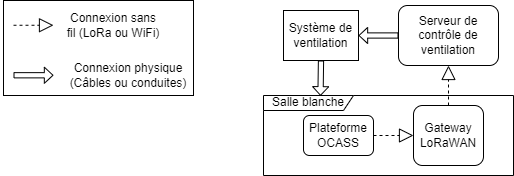

The diagram above was exported from draw.io. Its source (the exported page's mxGraphModel, read from the mxfile embedded in the PNG):
<mxGraphModel dx="614" dy="296" grid="1" gridSize="10" guides="1" tooltips="1" connect="1" arrows="1" fold="1" page="1" pageScale="1" pageWidth="1169" pageHeight="827" math="0" shadow="0">
  <root>
    <mxCell id="0" />
    <mxCell id="1" parent="0" />
    <mxCell id="KzWqX3hZPHvttPkqPzAc-1" value="Plateforme OCASS" style="rounded=1;whiteSpace=wrap;html=1;" vertex="1" parent="1">
      <mxGeometry x="380" y="280" width="70" height="40" as="geometry" />
    </mxCell>
    <mxCell id="KzWqX3hZPHvttPkqPzAc-3" value="Gateway LoRaWAN" style="rounded=1;whiteSpace=wrap;html=1;" vertex="1" parent="1">
      <mxGeometry x="490" y="270" width="70" height="60" as="geometry" />
    </mxCell>
    <mxCell id="KzWqX3hZPHvttPkqPzAc-4" value="Serveur de contrôle de ventilation" style="rounded=1;whiteSpace=wrap;html=1;" vertex="1" parent="1">
      <mxGeometry x="475" y="170" width="100" height="60" as="geometry" />
    </mxCell>
    <mxCell id="KzWqX3hZPHvttPkqPzAc-7" value="Système de ventilation" style="rounded=0;whiteSpace=wrap;html=1;" vertex="1" parent="1">
      <mxGeometry x="360" y="175" width="75" height="50" as="geometry" />
    </mxCell>
    <mxCell id="KzWqX3hZPHvttPkqPzAc-10" value="" style="shape=flexArrow;endArrow=classic;html=1;rounded=0;width=5.238095238095238;endSize=2.557142857142857;endWidth=9.886621315192743;entryX=1;entryY=0.5;entryDx=0;entryDy=0;exitX=0;exitY=0.5;exitDx=0;exitDy=0;" edge="1" parent="1" source="KzWqX3hZPHvttPkqPzAc-4" target="KzWqX3hZPHvttPkqPzAc-7">
      <mxGeometry width="50" height="50" relative="1" as="geometry">
        <mxPoint x="620" y="270" as="sourcePoint" />
        <mxPoint x="670" y="220" as="targetPoint" />
      </mxGeometry>
    </mxCell>
    <mxCell id="KzWqX3hZPHvttPkqPzAc-12" value="" style="endArrow=block;dashed=1;endFill=0;endSize=12;html=1;rounded=0;exitX=1;exitY=0.5;exitDx=0;exitDy=0;entryX=0;entryY=0.5;entryDx=0;entryDy=0;" edge="1" parent="1" source="KzWqX3hZPHvttPkqPzAc-1" target="KzWqX3hZPHvttPkqPzAc-3">
      <mxGeometry width="160" relative="1" as="geometry">
        <mxPoint x="560" y="240" as="sourcePoint" />
        <mxPoint x="720" y="240" as="targetPoint" />
      </mxGeometry>
    </mxCell>
    <mxCell id="KzWqX3hZPHvttPkqPzAc-16" value="" style="shape=flexArrow;endArrow=classic;html=1;rounded=0;width=5.238095238095238;endSize=2.557142857142857;endWidth=9.886621315192743;exitX=0.5;exitY=1;exitDx=0;exitDy=0;entryX=0.228;entryY=0.004;entryDx=0;entryDy=0;entryPerimeter=0;" edge="1" parent="1" source="KzWqX3hZPHvttPkqPzAc-7" target="KzWqX3hZPHvttPkqPzAc-19">
      <mxGeometry width="50" height="50" relative="1" as="geometry">
        <mxPoint x="634.89" y="270" as="sourcePoint" />
        <mxPoint x="410" y="250" as="targetPoint" />
        <Array as="points" />
      </mxGeometry>
    </mxCell>
    <mxCell id="KzWqX3hZPHvttPkqPzAc-19" value="Salle blanche" style="shape=umlFrame;whiteSpace=wrap;html=1;pointerEvents=0;width=90;height=15;" vertex="1" parent="1">
      <mxGeometry x="340" y="260" width="250" height="80" as="geometry" />
    </mxCell>
    <mxCell id="KzWqX3hZPHvttPkqPzAc-20" value="" style="endArrow=block;dashed=1;endFill=0;endSize=12;html=1;rounded=0;exitX=0.5;exitY=0;exitDx=0;exitDy=0;entryX=0.5;entryY=1;entryDx=0;entryDy=0;" edge="1" parent="1" source="KzWqX3hZPHvttPkqPzAc-3" target="KzWqX3hZPHvttPkqPzAc-4">
      <mxGeometry width="160" relative="1" as="geometry">
        <mxPoint x="490" y="210" as="sourcePoint" />
        <mxPoint x="530" y="250" as="targetPoint" />
        <Array as="points" />
      </mxGeometry>
    </mxCell>
    <mxCell id="KzWqX3hZPHvttPkqPzAc-21" value="" style="endArrow=block;dashed=1;endFill=0;endSize=12;html=1;rounded=0;exitX=0.5;exitY=0;exitDx=0;exitDy=0;" edge="1" parent="1">
      <mxGeometry width="160" relative="1" as="geometry">
        <mxPoint x="90" y="189.76" as="sourcePoint" />
        <mxPoint x="130" y="189.76" as="targetPoint" />
        <Array as="points" />
      </mxGeometry>
    </mxCell>
    <mxCell id="KzWqX3hZPHvttPkqPzAc-22" value="" style="shape=flexArrow;endArrow=classic;html=1;rounded=0;width=5.238095238095238;endSize=2.557142857142857;endWidth=9.886621315192743;" edge="1" parent="1">
      <mxGeometry width="50" height="50" relative="1" as="geometry">
        <mxPoint x="90" y="239.76" as="sourcePoint" />
        <mxPoint x="130" y="239.76" as="targetPoint" />
        <Array as="points" />
      </mxGeometry>
    </mxCell>
    <mxCell id="KzWqX3hZPHvttPkqPzAc-23" value="Connexion sans fil (LoRa ou WiFi)" style="text;html=1;align=center;verticalAlign=middle;whiteSpace=wrap;rounded=0;" vertex="1" parent="1">
      <mxGeometry x="140" y="175" width="100" height="30" as="geometry" />
    </mxCell>
    <mxCell id="KzWqX3hZPHvttPkqPzAc-24" value="Connexion physique (Câbles ou conduites)" style="text;html=1;align=center;verticalAlign=middle;whiteSpace=wrap;rounded=0;" vertex="1" parent="1">
      <mxGeometry x="140" y="225" width="130" height="30" as="geometry" />
    </mxCell>
    <mxCell id="KzWqX3hZPHvttPkqPzAc-25" value="" style="rounded=0;whiteSpace=wrap;html=1;fillColor=none;" vertex="1" parent="1">
      <mxGeometry x="80" y="165" width="190" height="95" as="geometry" />
    </mxCell>
  </root>
</mxGraphModel>